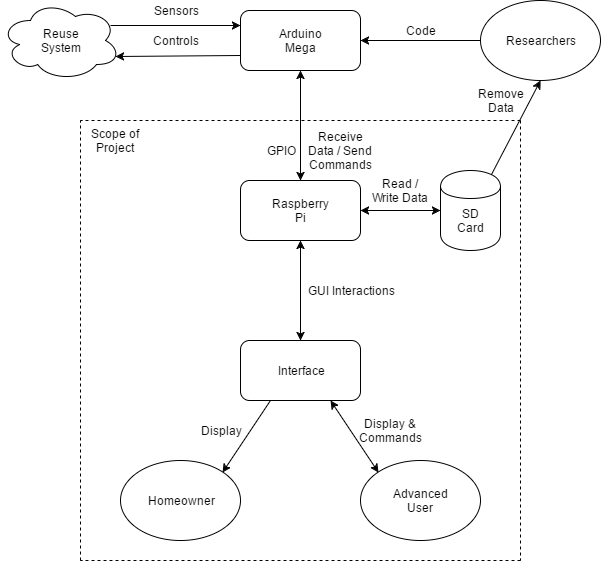

The diagram above was exported from draw.io. Its source (the exported page's mxGraphModel, read from the mxfile embedded in the PNG):
<mxGraphModel dx="1146" dy="661" grid="1" gridSize="10" guides="1" tooltips="1" connect="1" arrows="1" fold="1" page="1" pageScale="1" pageWidth="850" pageHeight="1100" background="#ffffff" math="0" shadow="0">
  <root>
    <mxCell id="0" />
    <mxCell id="1" parent="0" />
    <mxCell id="2" value="" style="ellipse;shape=cloud;whiteSpace=wrap;html=1;" parent="1" vertex="1">
      <mxGeometry x="120" y="120" width="120" height="80" as="geometry" />
    </mxCell>
    <mxCell id="3" value="" style="rounded=1;whiteSpace=wrap;html=1;" parent="1" vertex="1">
      <mxGeometry x="360" y="300" width="120" height="60" as="geometry" />
    </mxCell>
    <mxCell id="4" value="" style="rounded=1;whiteSpace=wrap;html=1;" parent="1" vertex="1">
      <mxGeometry x="360" y="130" width="120" height="60" as="geometry" />
    </mxCell>
    <mxCell id="5" value="" style="ellipse;whiteSpace=wrap;html=1;" parent="1" vertex="1">
      <mxGeometry x="600" y="120" width="120" height="80" as="geometry" />
    </mxCell>
    <mxCell id="6" value="" style="rounded=1;whiteSpace=wrap;html=1;" parent="1" vertex="1">
      <mxGeometry x="360" y="460" width="120" height="60" as="geometry" />
    </mxCell>
    <mxCell id="7" value="" style="ellipse;whiteSpace=wrap;html=1;" parent="1" vertex="1">
      <mxGeometry x="240" y="580" width="120" height="80" as="geometry" />
    </mxCell>
    <mxCell id="8" value="" style="ellipse;whiteSpace=wrap;html=1;" parent="1" vertex="1">
      <mxGeometry x="480" y="580" width="120" height="80" as="geometry" />
    </mxCell>
    <mxCell id="9" value="" style="endArrow=classic;startArrow=classic;html=1;exitX=0.5;exitY=0;entryX=0.5;entryY=1;" parent="1" source="6" target="3" edge="1">
      <mxGeometry width="50" height="50" relative="1" as="geometry">
        <mxPoint x="395" y="410" as="sourcePoint" />
        <mxPoint x="445" y="360" as="targetPoint" />
      </mxGeometry>
    </mxCell>
    <mxCell id="10" value="Reuse System" style="text;html=1;strokeColor=none;fillColor=none;align=center;verticalAlign=middle;whiteSpace=wrap;" parent="1" vertex="1">
      <mxGeometry x="160" y="150" width="40" height="20" as="geometry" />
    </mxCell>
    <mxCell id="12" value="Arduino Mega" style="text;html=1;strokeColor=none;fillColor=none;align=center;verticalAlign=middle;whiteSpace=wrap;" parent="1" vertex="1">
      <mxGeometry x="400" y="150" width="40" height="20" as="geometry" />
    </mxCell>
    <mxCell id="14" value="Raspberry Pi" style="text;html=1;strokeColor=none;fillColor=none;align=center;verticalAlign=middle;whiteSpace=wrap;" parent="1" vertex="1">
      <mxGeometry x="400" y="320" width="40" height="20" as="geometry" />
    </mxCell>
    <mxCell id="15" value="Researchers" style="text;html=1;strokeColor=none;fillColor=none;align=center;verticalAlign=middle;whiteSpace=wrap;" parent="1" vertex="1">
      <mxGeometry x="640" y="150" width="40" height="20" as="geometry" />
    </mxCell>
    <mxCell id="17" value="Interface" style="text;html=1;strokeColor=none;fillColor=none;align=center;verticalAlign=middle;whiteSpace=wrap;" parent="1" vertex="1">
      <mxGeometry x="400" y="480" width="40" height="20" as="geometry" />
    </mxCell>
    <mxCell id="18" value="Homeowner" style="text;html=1;strokeColor=none;fillColor=none;align=center;verticalAlign=middle;whiteSpace=wrap;" parent="1" vertex="1">
      <mxGeometry x="280" y="610" width="40" height="20" as="geometry" />
    </mxCell>
    <mxCell id="19" value="Advanced User" style="text;html=1;strokeColor=none;fillColor=none;align=center;verticalAlign=middle;whiteSpace=wrap;" parent="1" vertex="1">
      <mxGeometry x="520" y="610" width="40" height="20" as="geometry" />
    </mxCell>
    <mxCell id="20" value="GUI Interactions" style="text;html=1;strokeColor=none;fillColor=none;align=center;verticalAlign=middle;whiteSpace=wrap;" parent="1" vertex="1">
      <mxGeometry x="420" y="400" width="100" height="20" as="geometry" />
    </mxCell>
    <mxCell id="22" value="" style="endArrow=classic;html=1;exitX=0.25;exitY=1;entryX=1;entryY=0;" parent="1" source="6" target="7" edge="1">
      <mxGeometry width="50" height="50" relative="1" as="geometry">
        <mxPoint x="120" y="730" as="sourcePoint" />
        <mxPoint x="170" y="680" as="targetPoint" />
      </mxGeometry>
    </mxCell>
    <mxCell id="23" value="Display" style="text;html=1;strokeColor=none;fillColor=none;align=center;verticalAlign=middle;whiteSpace=wrap;" parent="1" vertex="1">
      <mxGeometry x="320" y="540" width="40" height="20" as="geometry" />
    </mxCell>
    <mxCell id="24" value="" style="endArrow=classic;startArrow=classic;html=1;entryX=0.75;entryY=1;exitX=0;exitY=0;" parent="1" source="8" target="6" edge="1">
      <mxGeometry width="50" height="50" relative="1" as="geometry">
        <mxPoint x="120" y="730" as="sourcePoint" />
        <mxPoint x="170" y="680" as="targetPoint" />
      </mxGeometry>
    </mxCell>
    <mxCell id="25" value="Display &amp;amp; Commands" style="text;html=1;strokeColor=none;fillColor=none;align=center;verticalAlign=middle;whiteSpace=wrap;" parent="1" vertex="1">
      <mxGeometry x="490" y="540" width="40" height="20" as="geometry" />
    </mxCell>
    <mxCell id="26" value="" style="shape=cylinder;whiteSpace=wrap;html=1;" parent="1" vertex="1">
      <mxGeometry x="560" y="290" width="60" height="80" as="geometry" />
    </mxCell>
    <mxCell id="28" value="SD Card" style="text;html=1;strokeColor=none;fillColor=none;align=center;verticalAlign=middle;whiteSpace=wrap;" parent="1" vertex="1">
      <mxGeometry x="570" y="330" width="40" height="20" as="geometry" />
    </mxCell>
    <mxCell id="29" value="Read / Write Data" style="text;html=1;strokeColor=none;fillColor=none;align=center;verticalAlign=middle;whiteSpace=wrap;" parent="1" vertex="1">
      <mxGeometry x="490" y="300" width="60" height="20" as="geometry" />
    </mxCell>
    <mxCell id="30" value="" style="endArrow=classic;startArrow=classic;html=1;entryX=0.5;entryY=1;" parent="1" source="3" target="4" edge="1">
      <mxGeometry width="50" height="50" relative="1" as="geometry">
        <mxPoint x="120" y="730" as="sourcePoint" />
        <mxPoint x="170" y="680" as="targetPoint" />
      </mxGeometry>
    </mxCell>
    <mxCell id="31" value="GPIO" style="text;html=1;strokeColor=none;fillColor=none;align=center;verticalAlign=middle;whiteSpace=wrap;" parent="1" vertex="1">
      <mxGeometry x="380" y="260" width="40" height="20" as="geometry" />
    </mxCell>
    <mxCell id="33" value="Receive Data / Send Commands" style="text;html=1;strokeColor=none;fillColor=none;align=center;verticalAlign=middle;whiteSpace=wrap;" parent="1" vertex="1">
      <mxGeometry x="440" y="260" width="40" height="20" as="geometry" />
    </mxCell>
    <mxCell id="34" value="" style="endArrow=classic;html=1;exitX=0;exitY=0.5;entryX=1;entryY=0.5;" parent="1" source="5" target="4" edge="1">
      <mxGeometry width="50" height="50" relative="1" as="geometry">
        <mxPoint x="120" y="730" as="sourcePoint" />
        <mxPoint x="170" y="680" as="targetPoint" />
      </mxGeometry>
    </mxCell>
    <mxCell id="35" value="Code" style="text;html=1;strokeColor=none;fillColor=none;align=center;verticalAlign=middle;whiteSpace=wrap;" parent="1" vertex="1">
      <mxGeometry x="520" y="140" width="40" height="20" as="geometry" />
    </mxCell>
    <mxCell id="38" value="" style="endArrow=classic;html=1;entryX=0.5;entryY=1;exitX=0.85;exitY=0.05;exitPerimeter=0;" parent="1" source="26" target="5" edge="1">
      <mxGeometry width="50" height="50" relative="1" as="geometry">
        <mxPoint x="120" y="730" as="sourcePoint" />
        <mxPoint x="170" y="680" as="targetPoint" />
      </mxGeometry>
    </mxCell>
    <mxCell id="39" value="Remove Data" style="text;html=1;strokeColor=none;fillColor=none;align=center;verticalAlign=middle;whiteSpace=wrap;" parent="1" vertex="1">
      <mxGeometry x="600" y="210" width="40" height="20" as="geometry" />
    </mxCell>
    <mxCell id="40" value="" style="endArrow=classic;startArrow=classic;html=1;entryX=1;entryY=0.5;exitX=0;exitY=0.5;" parent="1" source="26" target="3" edge="1">
      <mxGeometry width="50" height="50" relative="1" as="geometry">
        <mxPoint x="120" y="730" as="sourcePoint" />
        <mxPoint x="170" y="680" as="targetPoint" />
      </mxGeometry>
    </mxCell>
    <mxCell id="43" value="" style="endArrow=none;dashed=1;html=1;" edge="1" parent="1">
      <mxGeometry width="50" height="50" relative="1" as="geometry">
        <mxPoint x="640" y="240" as="sourcePoint" />
        <mxPoint x="200" y="240" as="targetPoint" />
      </mxGeometry>
    </mxCell>
    <mxCell id="44" value="" style="endArrow=none;dashed=1;html=1;" edge="1" parent="1">
      <mxGeometry width="50" height="50" relative="1" as="geometry">
        <mxPoint x="200" y="680" as="sourcePoint" />
        <mxPoint x="200" y="240" as="targetPoint" />
      </mxGeometry>
    </mxCell>
    <mxCell id="45" value="" style="endArrow=none;dashed=1;html=1;" edge="1" parent="1">
      <mxGeometry width="50" height="50" relative="1" as="geometry">
        <mxPoint x="640" y="680" as="sourcePoint" />
        <mxPoint x="200" y="680" as="targetPoint" />
      </mxGeometry>
    </mxCell>
    <mxCell id="46" value="" style="endArrow=none;dashed=1;html=1;" edge="1" parent="1">
      <mxGeometry width="50" height="50" relative="1" as="geometry">
        <mxPoint x="640" y="240" as="sourcePoint" />
        <mxPoint x="640" y="680" as="targetPoint" />
      </mxGeometry>
    </mxCell>
    <mxCell id="47" value="Scope of Project" style="text;html=1;strokeColor=none;fillColor=none;align=center;verticalAlign=middle;whiteSpace=wrap;" vertex="1" parent="1">
      <mxGeometry x="210" y="250" width="50" height="20" as="geometry" />
    </mxCell>
    <mxCell id="48" value="" style="endArrow=classic;html=1;entryX=0;entryY=0.25;" edge="1" parent="1" target="4">
      <mxGeometry width="50" height="50" relative="1" as="geometry">
        <mxPoint x="230" y="145" as="sourcePoint" />
        <mxPoint x="170" y="700" as="targetPoint" />
      </mxGeometry>
    </mxCell>
    <mxCell id="49" value="" style="endArrow=classic;html=1;exitX=0;exitY=0.75;entryX=0.96;entryY=0.7;entryPerimeter=0;" edge="1" parent="1" source="4" target="2">
      <mxGeometry width="50" height="50" relative="1" as="geometry">
        <mxPoint x="120" y="750" as="sourcePoint" />
        <mxPoint x="170" y="700" as="targetPoint" />
      </mxGeometry>
    </mxCell>
    <mxCell id="50" value="Sensors" style="text;html=1;strokeColor=none;fillColor=none;align=center;verticalAlign=middle;whiteSpace=wrap;" vertex="1" parent="1">
      <mxGeometry x="260" y="120" width="70" height="20" as="geometry" />
    </mxCell>
    <mxCell id="51" value="Controls" style="text;html=1;strokeColor=none;fillColor=none;align=center;verticalAlign=middle;whiteSpace=wrap;" vertex="1" parent="1">
      <mxGeometry x="275" y="150" width="40" height="20" as="geometry" />
    </mxCell>
  </root>
</mxGraphModel>